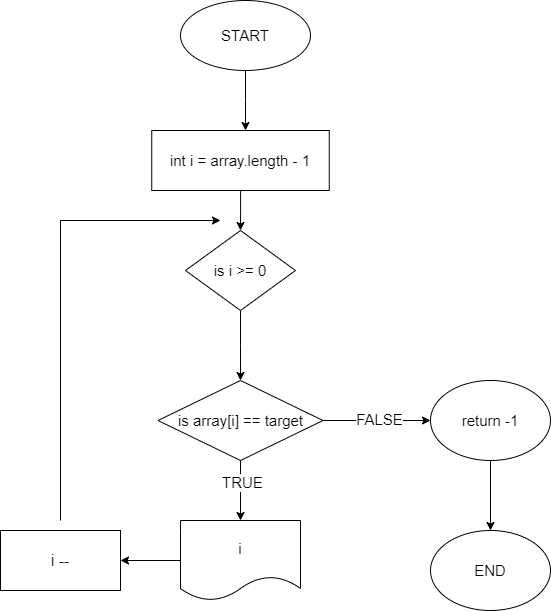

The diagram above was exported from draw.io. Its source (the exported page's mxGraphModel, read from the mxfile embedded in the PNG):
<mxGraphModel dx="1050" dy="565" grid="1" gridSize="10" guides="1" tooltips="1" connect="1" arrows="1" fold="1" page="1" pageScale="1" pageWidth="827" pageHeight="1169" math="0" shadow="0">
  <root>
    <mxCell id="0" />
    <mxCell id="1" parent="0" />
    <mxCell id="-71DHHGLNyNKkNdPckQR-13" style="edgeStyle=orthogonalEdgeStyle;rounded=0;orthogonalLoop=1;jettySize=auto;html=1;" parent="1" source="-71DHHGLNyNKkNdPckQR-1" edge="1">
      <mxGeometry relative="1" as="geometry">
        <mxPoint x="415" y="180" as="targetPoint" />
      </mxGeometry>
    </mxCell>
    <mxCell id="-71DHHGLNyNKkNdPckQR-1" value="&lt;font style=&quot;font-size: 15px;&quot;&gt;START&lt;/font&gt;" style="ellipse;whiteSpace=wrap;html=1;" parent="1" vertex="1">
      <mxGeometry x="350" y="50" width="130" height="70" as="geometry" />
    </mxCell>
    <mxCell id="-71DHHGLNyNKkNdPckQR-39" style="edgeStyle=orthogonalEdgeStyle;rounded=0;orthogonalLoop=1;jettySize=auto;html=1;" parent="1" edge="1">
      <mxGeometry relative="1" as="geometry">
        <mxPoint x="390" y="270" as="targetPoint" />
        <Array as="points">
          <mxPoint x="230" y="270" />
          <mxPoint x="381" y="270" />
        </Array>
        <mxPoint x="230" y="570" as="sourcePoint" />
      </mxGeometry>
    </mxCell>
    <mxCell id="-71DHHGLNyNKkNdPckQR-16" style="edgeStyle=orthogonalEdgeStyle;rounded=0;orthogonalLoop=1;jettySize=auto;html=1;entryX=0.5;entryY=0;entryDx=0;entryDy=0;" parent="1" source="-71DHHGLNyNKkNdPckQR-8" target="-71DHHGLNyNKkNdPckQR-9" edge="1">
      <mxGeometry relative="1" as="geometry" />
    </mxCell>
    <mxCell id="-71DHHGLNyNKkNdPckQR-8" value="&lt;font style=&quot;font-size: 15px;&quot;&gt;&lt;span class=&quot;hljs-type&quot;&gt;int&lt;/span&gt; &lt;span class=&quot;hljs-variable&quot;&gt;i&lt;/span&gt; &lt;span class=&quot;hljs-operator&quot;&gt;=&lt;/span&gt; array.length - &lt;span class=&quot;hljs-number&quot;&gt;1&lt;/span&gt;&lt;/font&gt;" style="rounded=0;whiteSpace=wrap;html=1;" parent="1" vertex="1">
      <mxGeometry x="321.25" y="180" width="177.5" height="60" as="geometry" />
    </mxCell>
    <mxCell id="-71DHHGLNyNKkNdPckQR-18" style="edgeStyle=orthogonalEdgeStyle;rounded=0;orthogonalLoop=1;jettySize=auto;html=1;entryX=0.5;entryY=0;entryDx=0;entryDy=0;" parent="1" source="-71DHHGLNyNKkNdPckQR-9" edge="1">
      <mxGeometry relative="1" as="geometry">
        <mxPoint x="410" y="430" as="targetPoint" />
      </mxGeometry>
    </mxCell>
    <mxCell id="-71DHHGLNyNKkNdPckQR-9" value="&lt;font style=&quot;font-size: 15px;&quot;&gt;is i &amp;gt;= 0&lt;/font&gt;" style="rhombus;whiteSpace=wrap;html=1;" parent="1" vertex="1">
      <mxGeometry x="355" y="280" width="110" height="80" as="geometry" />
    </mxCell>
    <mxCell id="Ckd03Ca9Yxukb0OwtmK0-14" style="edgeStyle=orthogonalEdgeStyle;rounded=0;orthogonalLoop=1;jettySize=auto;html=1;entryX=0.5;entryY=0;entryDx=0;entryDy=0;" parent="1" source="-71DHHGLNyNKkNdPckQR-40" target="Ckd03Ca9Yxukb0OwtmK0-13" edge="1">
      <mxGeometry relative="1" as="geometry" />
    </mxCell>
    <mxCell id="-71DHHGLNyNKkNdPckQR-40" value="&lt;font style=&quot;font-size: 15px;&quot;&gt;return -1&lt;/font&gt;" style="ellipse;whiteSpace=wrap;html=1;" parent="1" vertex="1">
      <mxGeometry x="600" y="430" width="120" height="80" as="geometry" />
    </mxCell>
    <mxCell id="Ckd03Ca9Yxukb0OwtmK0-3" style="edgeStyle=orthogonalEdgeStyle;rounded=0;orthogonalLoop=1;jettySize=auto;html=1;entryX=0.5;entryY=0;entryDx=0;entryDy=0;" parent="1" source="Ckd03Ca9Yxukb0OwtmK0-1" target="Ckd03Ca9Yxukb0OwtmK0-2" edge="1">
      <mxGeometry relative="1" as="geometry" />
    </mxCell>
    <mxCell id="Ckd03Ca9Yxukb0OwtmK0-15" value="&lt;font style=&quot;font-size: 15px;&quot;&gt;TRUE&lt;/font&gt;" style="edgeLabel;html=1;align=center;verticalAlign=middle;resizable=0;points=[];" parent="Ckd03Ca9Yxukb0OwtmK0-3" connectable="0" vertex="1">
      <mxGeometry x="-0.2867" y="1" relative="1" as="geometry">
        <mxPoint as="offset" />
      </mxGeometry>
    </mxCell>
    <mxCell id="Ckd03Ca9Yxukb0OwtmK0-10" style="edgeStyle=orthogonalEdgeStyle;rounded=0;orthogonalLoop=1;jettySize=auto;html=1;" parent="1" source="Ckd03Ca9Yxukb0OwtmK0-1" edge="1">
      <mxGeometry relative="1" as="geometry">
        <mxPoint x="600" y="470" as="targetPoint" />
      </mxGeometry>
    </mxCell>
    <mxCell id="Ckd03Ca9Yxukb0OwtmK0-12" value="&lt;font style=&quot;font-size: 15px;&quot;&gt;FALSE&lt;/font&gt;" style="edgeLabel;html=1;align=center;verticalAlign=middle;resizable=0;points=[];" parent="Ckd03Ca9Yxukb0OwtmK0-10" connectable="0" vertex="1">
      <mxGeometry x="0.0531" y="2" relative="1" as="geometry">
        <mxPoint as="offset" />
      </mxGeometry>
    </mxCell>
    <mxCell id="Ckd03Ca9Yxukb0OwtmK0-1" value="&lt;font style=&quot;font-size: 15px;&quot;&gt;is array[i] == target&lt;/font&gt;" style="rhombus;whiteSpace=wrap;html=1;" parent="1" vertex="1">
      <mxGeometry x="327.5" y="430" width="165" height="80" as="geometry" />
    </mxCell>
    <mxCell id="Ckd03Ca9Yxukb0OwtmK0-6" style="edgeStyle=orthogonalEdgeStyle;rounded=0;orthogonalLoop=1;jettySize=auto;html=1;entryX=1;entryY=0.5;entryDx=0;entryDy=0;" parent="1" source="Ckd03Ca9Yxukb0OwtmK0-2" target="Ckd03Ca9Yxukb0OwtmK0-4" edge="1">
      <mxGeometry relative="1" as="geometry">
        <mxPoint x="300" y="610" as="targetPoint" />
      </mxGeometry>
    </mxCell>
    <mxCell id="Ckd03Ca9Yxukb0OwtmK0-2" value="&lt;font style=&quot;font-size: 15px;&quot;&gt;i&lt;/font&gt;" style="shape=document;whiteSpace=wrap;html=1;boundedLbl=1;" parent="1" vertex="1">
      <mxGeometry x="350" y="570" width="120" height="80" as="geometry" />
    </mxCell>
    <mxCell id="Ckd03Ca9Yxukb0OwtmK0-4" value="&lt;font style=&quot;font-size: 16px;&quot;&gt;i --&lt;/font&gt;" style="rounded=0;whiteSpace=wrap;html=1;" parent="1" vertex="1">
      <mxGeometry x="170" y="580" width="120" height="60" as="geometry" />
    </mxCell>
    <mxCell id="Ckd03Ca9Yxukb0OwtmK0-13" value="&lt;font style=&quot;font-size: 15px;&quot;&gt;END&lt;/font&gt;" style="ellipse;whiteSpace=wrap;html=1;" parent="1" vertex="1">
      <mxGeometry x="600" y="580" width="120" height="80" as="geometry" />
    </mxCell>
  </root>
</mxGraphModel>